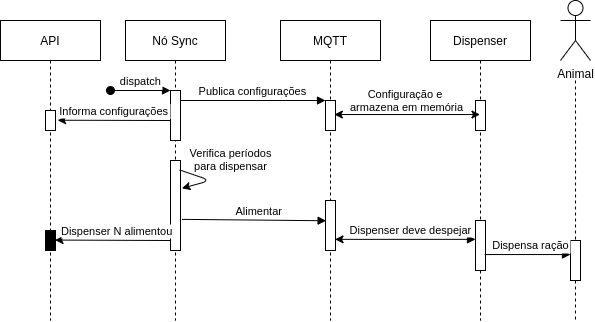

The diagram above was exported from draw.io. Its source (the exported page's mxGraphModel, read from the mxfile embedded in the PNG):
<mxGraphModel dx="1422" dy="528" grid="1" gridSize="10" guides="1" tooltips="1" connect="1" arrows="1" fold="1" page="1" pageScale="1" pageWidth="850" pageHeight="1100" math="0" shadow="0">
  <root>
    <mxCell id="0" />
    <mxCell id="1" parent="0" />
    <mxCell id="3nuBFxr9cyL0pnOWT2aG-1" value="Nó Sync" style="shape=umlLifeline;perimeter=lifelinePerimeter;container=1;collapsible=0;recursiveResize=0;rounded=0;shadow=0;strokeWidth=1;" parent="1" vertex="1">
      <mxGeometry x="295" y="140" width="100" height="300" as="geometry" />
    </mxCell>
    <mxCell id="3nuBFxr9cyL0pnOWT2aG-2" value="" style="points=[];perimeter=orthogonalPerimeter;rounded=0;shadow=0;strokeWidth=1;" parent="3nuBFxr9cyL0pnOWT2aG-1" vertex="1">
      <mxGeometry x="45" y="70" width="10" height="50" as="geometry" />
    </mxCell>
    <mxCell id="3nuBFxr9cyL0pnOWT2aG-3" value="dispatch" style="verticalAlign=bottom;startArrow=oval;endArrow=block;startSize=8;shadow=0;strokeWidth=1;" parent="3nuBFxr9cyL0pnOWT2aG-1" target="3nuBFxr9cyL0pnOWT2aG-2" edge="1">
      <mxGeometry relative="1" as="geometry">
        <mxPoint x="-15" y="70" as="sourcePoint" />
      </mxGeometry>
    </mxCell>
    <mxCell id="6R5oIOmLJCsGfzxT42_O-14" value="" style="points=[];perimeter=orthogonalPerimeter;rounded=0;shadow=0;strokeWidth=1;" vertex="1" parent="3nuBFxr9cyL0pnOWT2aG-1">
      <mxGeometry x="45" y="140" width="10" height="90" as="geometry" />
    </mxCell>
    <mxCell id="6R5oIOmLJCsGfzxT42_O-15" value="" style="endArrow=classic;html=1;rounded=1;exitX=0.914;exitY=0.105;exitDx=0;exitDy=0;exitPerimeter=0;entryX=1.145;entryY=0.309;entryDx=0;entryDy=0;entryPerimeter=0;" edge="1" parent="3nuBFxr9cyL0pnOWT2aG-1" source="6R5oIOmLJCsGfzxT42_O-14" target="6R5oIOmLJCsGfzxT42_O-14">
      <mxGeometry width="50" height="50" relative="1" as="geometry">
        <mxPoint x="50" y="180" as="sourcePoint" />
        <mxPoint x="100" y="130" as="targetPoint" />
        <Array as="points">
          <mxPoint x="85" y="160" />
        </Array>
      </mxGeometry>
    </mxCell>
    <mxCell id="6R5oIOmLJCsGfzxT42_O-16" value="Verifica períodos&lt;br&gt;para dispensar" style="edgeLabel;html=1;align=center;verticalAlign=middle;resizable=0;points=[];" vertex="1" connectable="0" parent="6R5oIOmLJCsGfzxT42_O-15">
      <mxGeometry x="-0.3871" relative="1" as="geometry">
        <mxPoint x="32" y="-17" as="offset" />
      </mxGeometry>
    </mxCell>
    <mxCell id="3nuBFxr9cyL0pnOWT2aG-5" value="MQTT" style="shape=umlLifeline;perimeter=lifelinePerimeter;container=1;collapsible=0;recursiveResize=0;rounded=0;shadow=0;strokeWidth=1;" parent="1" vertex="1">
      <mxGeometry x="450" y="140" width="100" height="300" as="geometry" />
    </mxCell>
    <mxCell id="3nuBFxr9cyL0pnOWT2aG-6" value="" style="points=[];perimeter=orthogonalPerimeter;rounded=0;shadow=0;strokeWidth=1;" parent="3nuBFxr9cyL0pnOWT2aG-5" vertex="1">
      <mxGeometry x="45" y="80" width="10" height="30" as="geometry" />
    </mxCell>
    <mxCell id="6R5oIOmLJCsGfzxT42_O-17" value="" style="points=[];perimeter=orthogonalPerimeter;rounded=0;shadow=0;strokeWidth=1;" vertex="1" parent="3nuBFxr9cyL0pnOWT2aG-5">
      <mxGeometry x="45" y="180" width="10" height="50" as="geometry" />
    </mxCell>
    <mxCell id="3nuBFxr9cyL0pnOWT2aG-8" value="Publica configurações" style="verticalAlign=bottom;endArrow=block;entryX=0;entryY=0;shadow=0;strokeWidth=1;" parent="1" source="3nuBFxr9cyL0pnOWT2aG-2" target="3nuBFxr9cyL0pnOWT2aG-6" edge="1">
      <mxGeometry relative="1" as="geometry">
        <mxPoint x="450" y="220" as="sourcePoint" />
        <mxPoint as="offset" />
      </mxGeometry>
    </mxCell>
    <mxCell id="6R5oIOmLJCsGfzxT42_O-3" value="Dispenser" style="shape=umlLifeline;perimeter=lifelinePerimeter;container=1;collapsible=0;recursiveResize=0;rounded=0;shadow=0;strokeWidth=1;" vertex="1" parent="1">
      <mxGeometry x="600" y="140" width="100" height="300" as="geometry" />
    </mxCell>
    <mxCell id="6R5oIOmLJCsGfzxT42_O-4" value="" style="points=[];perimeter=orthogonalPerimeter;rounded=0;shadow=0;strokeWidth=1;" vertex="1" parent="6R5oIOmLJCsGfzxT42_O-3">
      <mxGeometry x="45" y="80" width="10" height="30" as="geometry" />
    </mxCell>
    <mxCell id="6R5oIOmLJCsGfzxT42_O-21" value="" style="points=[];perimeter=orthogonalPerimeter;rounded=0;shadow=0;strokeWidth=1;" vertex="1" parent="6R5oIOmLJCsGfzxT42_O-3">
      <mxGeometry x="45" y="200" width="10" height="50" as="geometry" />
    </mxCell>
    <mxCell id="6R5oIOmLJCsGfzxT42_O-7" style="edgeStyle=orthogonalEdgeStyle;rounded=0;orthogonalLoop=1;jettySize=auto;html=1;startArrow=classic;startFill=1;exitX=0.886;exitY=0.468;exitDx=0;exitDy=0;exitPerimeter=0;" edge="1" parent="1" source="3nuBFxr9cyL0pnOWT2aG-6" target="6R5oIOmLJCsGfzxT42_O-3">
      <mxGeometry relative="1" as="geometry">
        <mxPoint x="615" y="240" as="targetPoint" />
        <mxPoint x="529" y="240" as="sourcePoint" />
        <Array as="points">
          <mxPoint x="610" y="234" />
          <mxPoint x="610" y="234" />
        </Array>
      </mxGeometry>
    </mxCell>
    <mxCell id="6R5oIOmLJCsGfzxT42_O-9" value="Configuração e &lt;br&gt;armazena em memória" style="edgeLabel;html=1;align=center;verticalAlign=middle;resizable=0;points=[];" vertex="1" connectable="0" parent="6R5oIOmLJCsGfzxT42_O-7">
      <mxGeometry x="-0.3238" y="2" relative="1" as="geometry">
        <mxPoint x="23" y="-12" as="offset" />
      </mxGeometry>
    </mxCell>
    <mxCell id="6R5oIOmLJCsGfzxT42_O-10" value="API" style="shape=umlLifeline;perimeter=lifelinePerimeter;container=1;collapsible=0;recursiveResize=0;rounded=0;shadow=0;strokeWidth=1;" vertex="1" parent="1">
      <mxGeometry x="170" y="140" width="100" height="300" as="geometry" />
    </mxCell>
    <mxCell id="6R5oIOmLJCsGfzxT42_O-11" value="" style="points=[];perimeter=orthogonalPerimeter;rounded=0;shadow=0;strokeWidth=1;" vertex="1" parent="6R5oIOmLJCsGfzxT42_O-10">
      <mxGeometry x="45" y="90" width="10" height="20" as="geometry" />
    </mxCell>
    <mxCell id="6R5oIOmLJCsGfzxT42_O-31" value="" style="points=[];perimeter=orthogonalPerimeter;rounded=0;shadow=0;strokeWidth=1;gradientColor=#ffffff;" vertex="1" parent="6R5oIOmLJCsGfzxT42_O-10">
      <mxGeometry x="45" y="210" width="10" height="20" as="geometry" />
    </mxCell>
    <mxCell id="6R5oIOmLJCsGfzxT42_O-19" value="Alimentar" style="verticalAlign=bottom;endArrow=block;shadow=0;strokeWidth=1;exitX=1.145;exitY=0.654;exitDx=0;exitDy=0;exitPerimeter=0;entryX=0.059;entryY=0.405;entryDx=0;entryDy=0;entryPerimeter=0;" edge="1" parent="1" source="6R5oIOmLJCsGfzxT42_O-14" target="6R5oIOmLJCsGfzxT42_O-17">
      <mxGeometry x="0.0759" relative="1" as="geometry">
        <mxPoint x="350.0000000000002" y="339.9999999999999" as="sourcePoint" />
        <mxPoint x="490" y="340" as="targetPoint" />
        <mxPoint as="offset" />
      </mxGeometry>
    </mxCell>
    <mxCell id="6R5oIOmLJCsGfzxT42_O-13" value="Informa configurações" style="verticalAlign=bottom;endArrow=none;shadow=0;strokeWidth=1;startArrow=classic;startFill=1;endFill=0;exitX=1.214;exitY=0.486;exitDx=0;exitDy=0;exitPerimeter=0;" edge="1" parent="1" source="6R5oIOmLJCsGfzxT42_O-11">
      <mxGeometry relative="1" as="geometry">
        <mxPoint x="210" y="260" as="sourcePoint" />
        <mxPoint x="340" y="240" as="targetPoint" />
        <mxPoint as="offset" />
      </mxGeometry>
    </mxCell>
    <mxCell id="6R5oIOmLJCsGfzxT42_O-23" style="edgeStyle=orthogonalEdgeStyle;rounded=0;orthogonalLoop=1;jettySize=auto;html=1;startArrow=none;startFill=0;endArrow=none;endFill=0;dashed=1;" edge="1" parent="1" source="6R5oIOmLJCsGfzxT42_O-27">
      <mxGeometry relative="1" as="geometry">
        <mxPoint x="745" y="439.9999999999999" as="targetPoint" />
        <mxPoint x="745" y="160" as="sourcePoint" />
      </mxGeometry>
    </mxCell>
    <mxCell id="6R5oIOmLJCsGfzxT42_O-20" value="Animal" style="shape=umlActor;verticalLabelPosition=bottom;verticalAlign=top;html=1;outlineConnect=0;" vertex="1" parent="1">
      <mxGeometry x="730" y="120" width="30" height="60" as="geometry" />
    </mxCell>
    <mxCell id="6R5oIOmLJCsGfzxT42_O-22" value="Dispenser deve despejar" style="verticalAlign=bottom;endArrow=block;shadow=0;strokeWidth=1;exitX=0.955;exitY=0.777;exitDx=0;exitDy=0;exitPerimeter=0;startArrow=classic;startFill=1;" edge="1" parent="1" source="6R5oIOmLJCsGfzxT42_O-17" target="6R5oIOmLJCsGfzxT42_O-21">
      <mxGeometry x="0.0759" relative="1" as="geometry">
        <mxPoint x="480.0000000000002" y="348.5899999999999" as="sourcePoint" />
        <mxPoint x="623.4500000000002" y="349.55999999999995" as="targetPoint" />
        <mxPoint as="offset" />
      </mxGeometry>
    </mxCell>
    <mxCell id="6R5oIOmLJCsGfzxT42_O-27" value="" style="points=[];perimeter=orthogonalPerimeter;rounded=0;shadow=0;strokeWidth=1;" vertex="1" parent="1">
      <mxGeometry x="740" y="360" width="10" height="40" as="geometry" />
    </mxCell>
    <mxCell id="6R5oIOmLJCsGfzxT42_O-26" value="Dispensa ração" style="verticalAlign=bottom;endArrow=block;shadow=0;strokeWidth=1;exitX=0.921;exitY=0.681;exitDx=0;exitDy=0;exitPerimeter=0;entryX=0;entryY=0.351;entryDx=0;entryDy=0;entryPerimeter=0;" edge="1" parent="1" source="6R5oIOmLJCsGfzxT42_O-21" target="6R5oIOmLJCsGfzxT42_O-27">
      <mxGeometry x="0.0759" relative="1" as="geometry">
        <mxPoint x="640" y="389.9999999999999" as="sourcePoint" />
        <mxPoint x="740" y="373" as="targetPoint" />
        <mxPoint as="offset" />
      </mxGeometry>
    </mxCell>
    <mxCell id="6R5oIOmLJCsGfzxT42_O-28" value="" style="edgeStyle=orthogonalEdgeStyle;rounded=0;orthogonalLoop=1;jettySize=auto;html=1;startArrow=none;startFill=0;endArrow=none;endFill=0;dashed=1;" edge="1" parent="1" target="6R5oIOmLJCsGfzxT42_O-27">
      <mxGeometry relative="1" as="geometry">
        <mxPoint x="745" y="439.9999999999999" as="targetPoint" />
        <mxPoint x="745" y="200" as="sourcePoint" />
        <Array as="points">
          <mxPoint x="745" y="260" />
          <mxPoint x="745" y="260" />
        </Array>
      </mxGeometry>
    </mxCell>
    <mxCell id="6R5oIOmLJCsGfzxT42_O-30" value="Dispenser N alimentou" style="verticalAlign=bottom;endArrow=none;shadow=0;strokeWidth=1;exitX=0.955;exitY=0.478;exitDx=0;exitDy=0;exitPerimeter=0;startArrow=classic;startFill=1;endFill=0;" edge="1" parent="1" source="6R5oIOmLJCsGfzxT42_O-31">
      <mxGeometry x="0.0759" relative="1" as="geometry">
        <mxPoint x="190.00000000000006" y="379.3099999999999" as="sourcePoint" />
        <mxPoint x="340" y="360" as="targetPoint" />
        <mxPoint as="offset" />
      </mxGeometry>
    </mxCell>
  </root>
</mxGraphModel>